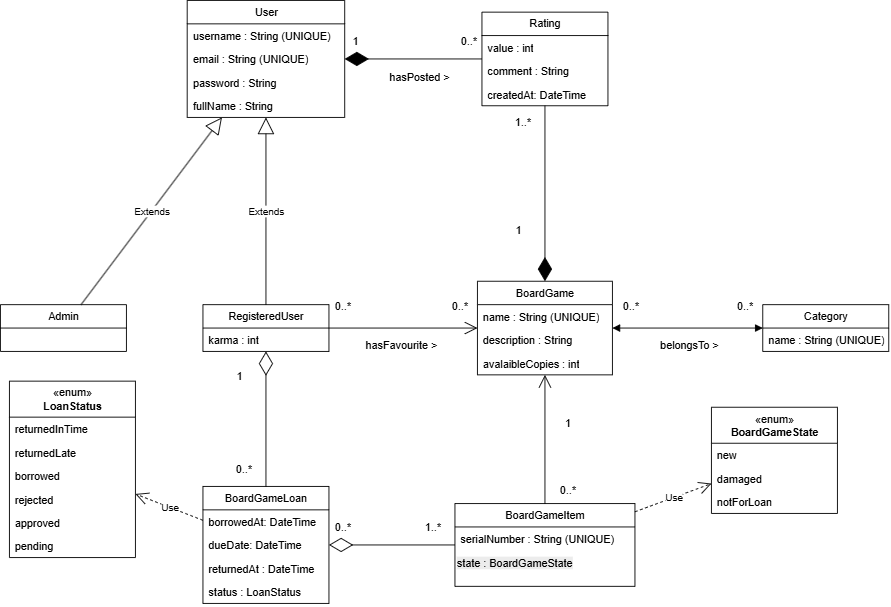

The diagram above was exported from draw.io. Its source (the exported page's mxGraphModel, read from the mxfile embedded in the PNG):
<mxGraphModel dx="2411" dy="863" grid="1" gridSize="10" guides="1" tooltips="1" connect="1" arrows="1" fold="1" page="1" pageScale="1" pageWidth="827" pageHeight="1169" math="0" shadow="0">
  <root>
    <mxCell id="0" />
    <mxCell id="1" parent="0" />
    <mxCell id="2RV8v89vmWxOJNKr13lQ-28" value="Extends" style="endArrow=block;endSize=16;endFill=0;html=1;rounded=0;" edge="1" parent="1" source="2RV8v89vmWxOJNKr13lQ-94" target="2RV8v89vmWxOJNKr13lQ-73">
      <mxGeometry width="160" relative="1" as="geometry">
        <mxPoint x="80.83743842364493" y="348" as="sourcePoint" />
        <mxPoint x="215.1063829787231" y="245.9999999999999" as="targetPoint" />
      </mxGeometry>
    </mxCell>
    <mxCell id="2RV8v89vmWxOJNKr13lQ-29" value="Extends" style="endArrow=block;endSize=16;endFill=0;html=1;rounded=0;" edge="1" parent="1" source="2RV8v89vmWxOJNKr13lQ-98" target="2RV8v89vmWxOJNKr13lQ-73">
      <mxGeometry width="160" relative="1" as="geometry">
        <mxPoint x="270" y="348" as="sourcePoint" />
        <mxPoint x="270" y="245.9999999999999" as="targetPoint" />
      </mxGeometry>
    </mxCell>
    <mxCell id="2RV8v89vmWxOJNKr13lQ-39" value="" style="endArrow=diamondThin;endFill=1;endSize=24;html=1;rounded=0;" edge="1" parent="1" source="2RV8v89vmWxOJNKr13lQ-69" target="2RV8v89vmWxOJNKr13lQ-78">
      <mxGeometry width="160" relative="1" as="geometry">
        <mxPoint x="570" y="245.9999999999999" as="sourcePoint" />
        <mxPoint x="570" y="348" as="targetPoint" />
      </mxGeometry>
    </mxCell>
    <mxCell id="2RV8v89vmWxOJNKr13lQ-40" value="" style="endArrow=open;endFill=1;endSize=12;html=1;rounded=0;" edge="1" parent="1" source="2RV8v89vmWxOJNKr13lQ-98" target="2RV8v89vmWxOJNKr13lQ-78">
      <mxGeometry width="160" relative="1" as="geometry">
        <mxPoint x="350" y="391.0000000000002" as="sourcePoint" />
        <mxPoint x="490" y="391.0000000000002" as="targetPoint" />
      </mxGeometry>
    </mxCell>
    <mxCell id="2RV8v89vmWxOJNKr13lQ-41" value="hasFavourite &amp;gt;" style="text;html=1;align=center;verticalAlign=middle;resizable=0;points=[];autosize=1;strokeColor=none;fillColor=none;" vertex="1" parent="1">
      <mxGeometry x="375" y="438" width="100" height="30" as="geometry" />
    </mxCell>
    <mxCell id="2RV8v89vmWxOJNKr13lQ-42" value="0..*" style="text;html=1;align=center;verticalAlign=middle;resizable=0;points=[];autosize=1;strokeColor=none;fillColor=none;" vertex="1" parent="1">
      <mxGeometry x="470" y="395" width="40" height="30" as="geometry" />
    </mxCell>
    <mxCell id="2RV8v89vmWxOJNKr13lQ-43" value="0..*" style="text;html=1;align=center;verticalAlign=middle;resizable=0;points=[];autosize=1;strokeColor=none;fillColor=none;" vertex="1" parent="1">
      <mxGeometry x="340" y="395" width="40" height="30" as="geometry" />
    </mxCell>
    <mxCell id="2RV8v89vmWxOJNKr13lQ-45" value="0..*" style="text;html=1;align=center;verticalAlign=middle;resizable=0;points=[];autosize=1;strokeColor=none;fillColor=none;" vertex="1" parent="1">
      <mxGeometry x="480" y="100" width="40" height="30" as="geometry" />
    </mxCell>
    <mxCell id="2RV8v89vmWxOJNKr13lQ-51" value="1" style="text;html=1;align=center;verticalAlign=middle;resizable=0;points=[];autosize=1;strokeColor=none;fillColor=none;" vertex="1" parent="1">
      <mxGeometry x="230" y="473" width="30" height="30" as="geometry" />
    </mxCell>
    <mxCell id="2RV8v89vmWxOJNKr13lQ-53" value="" style="endArrow=diamondThin;endFill=0;endSize=24;html=1;rounded=0;" edge="1" parent="1" source="2RV8v89vmWxOJNKr13lQ-90" target="2RV8v89vmWxOJNKr13lQ-98">
      <mxGeometry width="160" relative="1" as="geometry">
        <mxPoint x="279.52" y="590" as="sourcePoint" />
        <mxPoint x="279.52" y="466" as="targetPoint" />
      </mxGeometry>
    </mxCell>
    <mxCell id="2RV8v89vmWxOJNKr13lQ-54" value="0..*" style="text;html=1;align=center;verticalAlign=middle;resizable=0;points=[];autosize=1;strokeColor=none;fillColor=none;" vertex="1" parent="1">
      <mxGeometry x="787" y="395" width="40" height="30" as="geometry" />
    </mxCell>
    <mxCell id="2RV8v89vmWxOJNKr13lQ-55" value="0..*" style="text;html=1;align=center;verticalAlign=middle;resizable=0;points=[];autosize=1;strokeColor=none;fillColor=none;" vertex="1" parent="1">
      <mxGeometry x="660" y="395" width="40" height="30" as="geometry" />
    </mxCell>
    <mxCell id="2RV8v89vmWxOJNKr13lQ-56" value="0..*" style="text;html=1;align=center;verticalAlign=middle;resizable=0;points=[];autosize=1;strokeColor=none;fillColor=none;" vertex="1" parent="1">
      <mxGeometry x="230" y="576" width="40" height="30" as="geometry" />
    </mxCell>
    <mxCell id="2RV8v89vmWxOJNKr13lQ-57" value="" style="endArrow=open;endFill=1;endSize=12;html=1;rounded=0;" edge="1" parent="1" source="2RV8v89vmWxOJNKr13lQ-86" target="2RV8v89vmWxOJNKr13lQ-78">
      <mxGeometry width="160" relative="1" as="geometry">
        <mxPoint x="570" y="558" as="sourcePoint" />
        <mxPoint x="570" y="434" as="targetPoint" />
      </mxGeometry>
    </mxCell>
    <mxCell id="2RV8v89vmWxOJNKr13lQ-58" value="1..*" style="text;html=1;align=center;verticalAlign=middle;resizable=0;points=[];autosize=1;strokeColor=none;fillColor=none;" vertex="1" parent="1">
      <mxGeometry x="440" y="640" width="40" height="30" as="geometry" />
    </mxCell>
    <mxCell id="2RV8v89vmWxOJNKr13lQ-59" value="0..*" style="text;html=1;align=center;verticalAlign=middle;resizable=0;points=[];autosize=1;strokeColor=none;fillColor=none;" vertex="1" parent="1">
      <mxGeometry x="340" y="640" width="40" height="30" as="geometry" />
    </mxCell>
    <mxCell id="2RV8v89vmWxOJNKr13lQ-64" value="" style="endArrow=block;startArrow=block;endFill=1;startFill=1;html=1;rounded=0;" edge="1" parent="1" source="2RV8v89vmWxOJNKr13lQ-78" target="2RV8v89vmWxOJNKr13lQ-82">
      <mxGeometry width="160" relative="1" as="geometry">
        <mxPoint x="650" y="391.0000000000002" as="sourcePoint" />
        <mxPoint x="840" y="391.0000000000002" as="targetPoint" />
      </mxGeometry>
    </mxCell>
    <mxCell id="2RV8v89vmWxOJNKr13lQ-65" value="1..*" style="text;html=1;align=center;verticalAlign=middle;resizable=0;points=[];autosize=1;strokeColor=none;fillColor=none;" vertex="1" parent="1">
      <mxGeometry x="540" y="190" width="40" height="30" as="geometry" />
    </mxCell>
    <mxCell id="2RV8v89vmWxOJNKr13lQ-67" value="" style="endArrow=diamondThin;endFill=1;endSize=24;html=1;rounded=0;" edge="1" parent="1" source="2RV8v89vmWxOJNKr13lQ-69" target="2RV8v89vmWxOJNKr13lQ-73">
      <mxGeometry width="160" relative="1" as="geometry">
        <mxPoint x="490" y="202.9999999999999" as="sourcePoint" />
        <mxPoint x="350" y="202.9999999999999" as="targetPoint" />
      </mxGeometry>
    </mxCell>
    <mxCell id="2RV8v89vmWxOJNKr13lQ-68" value="1" style="text;html=1;align=center;verticalAlign=middle;resizable=0;points=[];autosize=1;strokeColor=none;fillColor=none;" vertex="1" parent="1">
      <mxGeometry x="359" y="100" width="30" height="30" as="geometry" />
    </mxCell>
    <mxCell id="2RV8v89vmWxOJNKr13lQ-69" value="Rating" style="swimlane;fontStyle=0;childLayout=stackLayout;horizontal=1;startSize=26;fillColor=none;horizontalStack=0;resizeParent=1;resizeParentMax=0;resizeLast=0;collapsible=1;marginBottom=0;whiteSpace=wrap;html=1;" vertex="1" parent="1">
      <mxGeometry x="515" y="83" width="140" height="104" as="geometry" />
    </mxCell>
    <mxCell id="2RV8v89vmWxOJNKr13lQ-71" value="value : int" style="text;strokeColor=none;fillColor=none;align=left;verticalAlign=top;spacingLeft=4;spacingRight=4;overflow=hidden;rotatable=0;points=[[0,0.5],[1,0.5]];portConstraint=eastwest;whiteSpace=wrap;html=1;" vertex="1" parent="2RV8v89vmWxOJNKr13lQ-69">
      <mxGeometry y="26" width="140" height="26" as="geometry" />
    </mxCell>
    <mxCell id="2RV8v89vmWxOJNKr13lQ-108" value="comment : String" style="text;strokeColor=none;fillColor=none;align=left;verticalAlign=top;spacingLeft=4;spacingRight=4;overflow=hidden;rotatable=0;points=[[0,0.5],[1,0.5]];portConstraint=eastwest;whiteSpace=wrap;html=1;" vertex="1" parent="2RV8v89vmWxOJNKr13lQ-69">
      <mxGeometry y="52" width="140" height="26" as="geometry" />
    </mxCell>
    <mxCell id="2RV8v89vmWxOJNKr13lQ-72" value="createdAt: DateTime" style="text;strokeColor=none;fillColor=none;align=left;verticalAlign=top;spacingLeft=4;spacingRight=4;overflow=hidden;rotatable=0;points=[[0,0.5],[1,0.5]];portConstraint=eastwest;whiteSpace=wrap;html=1;" vertex="1" parent="2RV8v89vmWxOJNKr13lQ-69">
      <mxGeometry y="78" width="140" height="26" as="geometry" />
    </mxCell>
    <mxCell id="2RV8v89vmWxOJNKr13lQ-73" value="User" style="swimlane;fontStyle=0;childLayout=stackLayout;horizontal=1;startSize=26;fillColor=none;horizontalStack=0;resizeParent=1;resizeParentMax=0;resizeLast=0;collapsible=1;marginBottom=0;whiteSpace=wrap;html=1;" vertex="1" parent="1">
      <mxGeometry x="187.5" y="70" width="175" height="130" as="geometry" />
    </mxCell>
    <mxCell id="2RV8v89vmWxOJNKr13lQ-75" value="username : String (UNIQUE)" style="text;strokeColor=none;fillColor=none;align=left;verticalAlign=top;spacingLeft=4;spacingRight=4;overflow=hidden;rotatable=0;points=[[0,0.5],[1,0.5]];portConstraint=eastwest;whiteSpace=wrap;html=1;" vertex="1" parent="2RV8v89vmWxOJNKr13lQ-73">
      <mxGeometry y="26" width="175" height="26" as="geometry" />
    </mxCell>
    <mxCell id="2RV8v89vmWxOJNKr13lQ-76" value="email : String (UNIQUE)" style="text;strokeColor=none;fillColor=none;align=left;verticalAlign=top;spacingLeft=4;spacingRight=4;overflow=hidden;rotatable=0;points=[[0,0.5],[1,0.5]];portConstraint=eastwest;whiteSpace=wrap;html=1;" vertex="1" parent="2RV8v89vmWxOJNKr13lQ-73">
      <mxGeometry y="52" width="175" height="26" as="geometry" />
    </mxCell>
    <mxCell id="2RV8v89vmWxOJNKr13lQ-106" value="password : String" style="text;strokeColor=none;fillColor=none;align=left;verticalAlign=top;spacingLeft=4;spacingRight=4;overflow=hidden;rotatable=0;points=[[0,0.5],[1,0.5]];portConstraint=eastwest;whiteSpace=wrap;html=1;" vertex="1" parent="2RV8v89vmWxOJNKr13lQ-73">
      <mxGeometry y="78" width="175" height="26" as="geometry" />
    </mxCell>
    <mxCell id="2RV8v89vmWxOJNKr13lQ-107" value="fullName : String" style="text;strokeColor=none;fillColor=none;align=left;verticalAlign=top;spacingLeft=4;spacingRight=4;overflow=hidden;rotatable=0;points=[[0,0.5],[1,0.5]];portConstraint=eastwest;whiteSpace=wrap;html=1;" vertex="1" parent="2RV8v89vmWxOJNKr13lQ-73">
      <mxGeometry y="104" width="175" height="26" as="geometry" />
    </mxCell>
    <mxCell id="2RV8v89vmWxOJNKr13lQ-78" value="BoardGame" style="swimlane;fontStyle=0;childLayout=stackLayout;horizontal=1;startSize=26;fillColor=none;horizontalStack=0;resizeParent=1;resizeParentMax=0;resizeLast=0;collapsible=1;marginBottom=0;whiteSpace=wrap;html=1;" vertex="1" parent="1">
      <mxGeometry x="510" y="382" width="150" height="104" as="geometry" />
    </mxCell>
    <mxCell id="2RV8v89vmWxOJNKr13lQ-80" value="name : String (UNIQUE)" style="text;strokeColor=none;fillColor=none;align=left;verticalAlign=top;spacingLeft=4;spacingRight=4;overflow=hidden;rotatable=0;points=[[0,0.5],[1,0.5]];portConstraint=eastwest;whiteSpace=wrap;html=1;" vertex="1" parent="2RV8v89vmWxOJNKr13lQ-78">
      <mxGeometry y="26" width="150" height="26" as="geometry" />
    </mxCell>
    <mxCell id="2RV8v89vmWxOJNKr13lQ-81" value="description : String" style="text;strokeColor=none;fillColor=none;align=left;verticalAlign=top;spacingLeft=4;spacingRight=4;overflow=hidden;rotatable=0;points=[[0,0.5],[1,0.5]];portConstraint=eastwest;whiteSpace=wrap;html=1;" vertex="1" parent="2RV8v89vmWxOJNKr13lQ-78">
      <mxGeometry y="52" width="150" height="26" as="geometry" />
    </mxCell>
    <mxCell id="2RV8v89vmWxOJNKr13lQ-111" value="avalaibleCopies : int" style="text;strokeColor=none;fillColor=none;align=left;verticalAlign=top;spacingLeft=4;spacingRight=4;overflow=hidden;rotatable=0;points=[[0,0.5],[1,0.5]];portConstraint=eastwest;whiteSpace=wrap;html=1;" vertex="1" parent="2RV8v89vmWxOJNKr13lQ-78">
      <mxGeometry y="78" width="150" height="26" as="geometry" />
    </mxCell>
    <mxCell id="2RV8v89vmWxOJNKr13lQ-82" value="Category" style="swimlane;fontStyle=0;childLayout=stackLayout;horizontal=1;startSize=26;fillColor=none;horizontalStack=0;resizeParent=1;resizeParentMax=0;resizeLast=0;collapsible=1;marginBottom=0;whiteSpace=wrap;html=1;" vertex="1" parent="1">
      <mxGeometry x="827" y="408" width="140" height="52" as="geometry" />
    </mxCell>
    <mxCell id="2RV8v89vmWxOJNKr13lQ-84" value="name : String (UNIQUE)" style="text;strokeColor=none;fillColor=none;align=left;verticalAlign=top;spacingLeft=4;spacingRight=4;overflow=hidden;rotatable=0;points=[[0,0.5],[1,0.5]];portConstraint=eastwest;whiteSpace=wrap;html=1;" vertex="1" parent="2RV8v89vmWxOJNKr13lQ-82">
      <mxGeometry y="26" width="140" height="26" as="geometry" />
    </mxCell>
    <mxCell id="2RV8v89vmWxOJNKr13lQ-86" value="BoardGameItem" style="swimlane;fontStyle=0;childLayout=stackLayout;horizontal=1;startSize=26;fillColor=none;horizontalStack=0;resizeParent=1;resizeParentMax=0;resizeLast=0;collapsible=1;marginBottom=0;whiteSpace=wrap;html=1;" vertex="1" parent="1">
      <mxGeometry x="485" y="629" width="200" height="92" as="geometry" />
    </mxCell>
    <mxCell id="2RV8v89vmWxOJNKr13lQ-88" value="serialNumber : String (UNIQUE)" style="text;strokeColor=none;fillColor=none;align=left;verticalAlign=top;spacingLeft=4;spacingRight=4;overflow=hidden;rotatable=0;points=[[0,0.5],[1,0.5]];portConstraint=eastwest;whiteSpace=wrap;html=1;" vertex="1" parent="2RV8v89vmWxOJNKr13lQ-86">
      <mxGeometry y="26" width="200" height="26" as="geometry" />
    </mxCell>
    <mxCell id="2RV8v89vmWxOJNKr13lQ-134" value="&lt;span style=&quot;color: rgb(0, 0, 0); font-family: Helvetica; font-size: 12px; font-style: normal; font-variant-ligatures: normal; font-variant-caps: normal; font-weight: 400; letter-spacing: normal; orphans: 2; text-align: left; text-indent: 0px; text-transform: none; widows: 2; word-spacing: 0px; -webkit-text-stroke-width: 0px; white-space: normal; background-color: rgb(236, 236, 236); text-decoration-thickness: initial; text-decoration-style: initial; text-decoration-color: initial; display: inline !important; float: none;&quot;&gt;state : BoardGameState&lt;/span&gt;" style="text;whiteSpace=wrap;html=1;" vertex="1" parent="2RV8v89vmWxOJNKr13lQ-86">
      <mxGeometry y="52" width="200" height="40" as="geometry" />
    </mxCell>
    <mxCell id="2RV8v89vmWxOJNKr13lQ-90" value="BoardGameLoan" style="swimlane;fontStyle=0;childLayout=stackLayout;horizontal=1;startSize=26;fillColor=none;horizontalStack=0;resizeParent=1;resizeParentMax=0;resizeLast=0;collapsible=1;marginBottom=0;whiteSpace=wrap;html=1;" vertex="1" parent="1">
      <mxGeometry x="205" y="610" width="140" height="130" as="geometry" />
    </mxCell>
    <mxCell id="2RV8v89vmWxOJNKr13lQ-92" value="borrowedAt: DateTime" style="text;strokeColor=none;fillColor=none;align=left;verticalAlign=top;spacingLeft=4;spacingRight=4;overflow=hidden;rotatable=0;points=[[0,0.5],[1,0.5]];portConstraint=eastwest;whiteSpace=wrap;html=1;" vertex="1" parent="2RV8v89vmWxOJNKr13lQ-90">
      <mxGeometry y="26" width="140" height="26" as="geometry" />
    </mxCell>
    <mxCell id="2RV8v89vmWxOJNKr13lQ-93" value="dueDate: DateTime" style="text;strokeColor=none;fillColor=none;align=left;verticalAlign=top;spacingLeft=4;spacingRight=4;overflow=hidden;rotatable=0;points=[[0,0.5],[1,0.5]];portConstraint=eastwest;whiteSpace=wrap;html=1;" vertex="1" parent="2RV8v89vmWxOJNKr13lQ-90">
      <mxGeometry y="52" width="140" height="26" as="geometry" />
    </mxCell>
    <mxCell id="2RV8v89vmWxOJNKr13lQ-109" value="returnedAt : DateTime" style="text;strokeColor=none;fillColor=none;align=left;verticalAlign=top;spacingLeft=4;spacingRight=4;overflow=hidden;rotatable=0;points=[[0,0.5],[1,0.5]];portConstraint=eastwest;whiteSpace=wrap;html=1;" vertex="1" parent="2RV8v89vmWxOJNKr13lQ-90">
      <mxGeometry y="78" width="140" height="26" as="geometry" />
    </mxCell>
    <mxCell id="2RV8v89vmWxOJNKr13lQ-110" value="status : LoanStatus" style="text;strokeColor=none;fillColor=none;align=left;verticalAlign=top;spacingLeft=4;spacingRight=4;overflow=hidden;rotatable=0;points=[[0,0.5],[1,0.5]];portConstraint=eastwest;whiteSpace=wrap;html=1;" vertex="1" parent="2RV8v89vmWxOJNKr13lQ-90">
      <mxGeometry y="104" width="140" height="26" as="geometry" />
    </mxCell>
    <mxCell id="2RV8v89vmWxOJNKr13lQ-94" value="Admin" style="swimlane;fontStyle=0;childLayout=stackLayout;horizontal=1;startSize=26;fillColor=none;horizontalStack=0;resizeParent=1;resizeParentMax=0;resizeLast=0;collapsible=1;marginBottom=0;whiteSpace=wrap;html=1;" vertex="1" parent="1">
      <mxGeometry x="-20" y="408" width="140" height="52" as="geometry" />
    </mxCell>
    <mxCell id="2RV8v89vmWxOJNKr13lQ-98" value="RegisteredUser" style="swimlane;fontStyle=0;childLayout=stackLayout;horizontal=1;startSize=26;fillColor=none;horizontalStack=0;resizeParent=1;resizeParentMax=0;resizeLast=0;collapsible=1;marginBottom=0;whiteSpace=wrap;html=1;" vertex="1" parent="1">
      <mxGeometry x="205" y="408" width="140" height="52" as="geometry" />
    </mxCell>
    <mxCell id="2RV8v89vmWxOJNKr13lQ-99" value="karma : int" style="text;strokeColor=none;fillColor=none;align=left;verticalAlign=top;spacingLeft=4;spacingRight=4;overflow=hidden;rotatable=0;points=[[0,0.5],[1,0.5]];portConstraint=eastwest;whiteSpace=wrap;html=1;" vertex="1" parent="2RV8v89vmWxOJNKr13lQ-98">
      <mxGeometry y="26" width="140" height="26" as="geometry" />
    </mxCell>
    <mxCell id="2RV8v89vmWxOJNKr13lQ-103" value="belongsTo &amp;gt;" style="text;html=1;align=center;verticalAlign=middle;resizable=0;points=[];autosize=1;strokeColor=none;fillColor=none;" vertex="1" parent="1">
      <mxGeometry x="700" y="438" width="90" height="30" as="geometry" />
    </mxCell>
    <mxCell id="2RV8v89vmWxOJNKr13lQ-104" value="hasPosted &amp;gt;" style="text;html=1;align=center;verticalAlign=middle;resizable=0;points=[];autosize=1;strokeColor=none;fillColor=none;" vertex="1" parent="1">
      <mxGeometry x="400" y="140" width="90" height="30" as="geometry" />
    </mxCell>
    <mxCell id="2RV8v89vmWxOJNKr13lQ-113" value="1" style="text;html=1;align=center;verticalAlign=middle;resizable=0;points=[];autosize=1;strokeColor=none;fillColor=none;" vertex="1" parent="1">
      <mxGeometry x="595" y="525" width="30" height="30" as="geometry" />
    </mxCell>
    <mxCell id="2RV8v89vmWxOJNKr13lQ-114" value="0..*" style="text;html=1;align=center;verticalAlign=middle;resizable=0;points=[];autosize=1;strokeColor=none;fillColor=none;" vertex="1" parent="1">
      <mxGeometry x="590" y="599" width="40" height="30" as="geometry" />
    </mxCell>
    <mxCell id="2RV8v89vmWxOJNKr13lQ-117" value="«enum»&lt;br&gt;&lt;b&gt;BoardGameState&lt;/b&gt;" style="swimlane;fontStyle=0;childLayout=stackLayout;horizontal=1;startSize=40;fillColor=none;horizontalStack=0;resizeParent=1;resizeParentMax=0;resizeLast=0;collapsible=1;marginBottom=0;whiteSpace=wrap;html=1;" vertex="1" parent="1">
      <mxGeometry x="770" y="522" width="140" height="118" as="geometry" />
    </mxCell>
    <mxCell id="2RV8v89vmWxOJNKr13lQ-118" value="new" style="text;strokeColor=none;fillColor=none;align=left;verticalAlign=top;spacingLeft=4;spacingRight=4;overflow=hidden;rotatable=0;points=[[0,0.5],[1,0.5]];portConstraint=eastwest;whiteSpace=wrap;html=1;" vertex="1" parent="2RV8v89vmWxOJNKr13lQ-117">
      <mxGeometry y="40" width="140" height="26" as="geometry" />
    </mxCell>
    <mxCell id="2RV8v89vmWxOJNKr13lQ-119" value="damaged" style="text;strokeColor=none;fillColor=none;align=left;verticalAlign=top;spacingLeft=4;spacingRight=4;overflow=hidden;rotatable=0;points=[[0,0.5],[1,0.5]];portConstraint=eastwest;whiteSpace=wrap;html=1;" vertex="1" parent="2RV8v89vmWxOJNKr13lQ-117">
      <mxGeometry y="66" width="140" height="26" as="geometry" />
    </mxCell>
    <mxCell id="2RV8v89vmWxOJNKr13lQ-120" value="notForLoan" style="text;strokeColor=none;fillColor=none;align=left;verticalAlign=top;spacingLeft=4;spacingRight=4;overflow=hidden;rotatable=0;points=[[0,0.5],[1,0.5]];portConstraint=eastwest;whiteSpace=wrap;html=1;" vertex="1" parent="2RV8v89vmWxOJNKr13lQ-117">
      <mxGeometry y="92" width="140" height="26" as="geometry" />
    </mxCell>
    <mxCell id="2RV8v89vmWxOJNKr13lQ-121" value="«enum»&lt;br&gt;&lt;b&gt;LoanStatus&lt;/b&gt;" style="swimlane;fontStyle=0;childLayout=stackLayout;horizontal=1;startSize=40;fillColor=none;horizontalStack=0;resizeParent=1;resizeParentMax=0;resizeLast=0;collapsible=1;marginBottom=0;whiteSpace=wrap;html=1;" vertex="1" parent="1">
      <mxGeometry x="-10" y="493" width="140" height="196" as="geometry" />
    </mxCell>
    <mxCell id="2RV8v89vmWxOJNKr13lQ-122" value="returnedInTime" style="text;strokeColor=none;fillColor=none;align=left;verticalAlign=top;spacingLeft=4;spacingRight=4;overflow=hidden;rotatable=0;points=[[0,0.5],[1,0.5]];portConstraint=eastwest;whiteSpace=wrap;html=1;" vertex="1" parent="2RV8v89vmWxOJNKr13lQ-121">
      <mxGeometry y="40" width="140" height="26" as="geometry" />
    </mxCell>
    <mxCell id="2RV8v89vmWxOJNKr13lQ-123" value="returnedLate" style="text;strokeColor=none;fillColor=none;align=left;verticalAlign=top;spacingLeft=4;spacingRight=4;overflow=hidden;rotatable=0;points=[[0,0.5],[1,0.5]];portConstraint=eastwest;whiteSpace=wrap;html=1;" vertex="1" parent="2RV8v89vmWxOJNKr13lQ-121">
      <mxGeometry y="66" width="140" height="26" as="geometry" />
    </mxCell>
    <mxCell id="2RV8v89vmWxOJNKr13lQ-124" value="borrowed" style="text;strokeColor=none;fillColor=none;align=left;verticalAlign=top;spacingLeft=4;spacingRight=4;overflow=hidden;rotatable=0;points=[[0,0.5],[1,0.5]];portConstraint=eastwest;whiteSpace=wrap;html=1;" vertex="1" parent="2RV8v89vmWxOJNKr13lQ-121">
      <mxGeometry y="92" width="140" height="26" as="geometry" />
    </mxCell>
    <mxCell id="2RV8v89vmWxOJNKr13lQ-125" value="rejected" style="text;strokeColor=none;fillColor=none;align=left;verticalAlign=top;spacingLeft=4;spacingRight=4;overflow=hidden;rotatable=0;points=[[0,0.5],[1,0.5]];portConstraint=eastwest;whiteSpace=wrap;html=1;" vertex="1" parent="2RV8v89vmWxOJNKr13lQ-121">
      <mxGeometry y="118" width="140" height="26" as="geometry" />
    </mxCell>
    <mxCell id="2RV8v89vmWxOJNKr13lQ-126" value="approved" style="text;strokeColor=none;fillColor=none;align=left;verticalAlign=top;spacingLeft=4;spacingRight=4;overflow=hidden;rotatable=0;points=[[0,0.5],[1,0.5]];portConstraint=eastwest;whiteSpace=wrap;html=1;" vertex="1" parent="2RV8v89vmWxOJNKr13lQ-121">
      <mxGeometry y="144" width="140" height="26" as="geometry" />
    </mxCell>
    <mxCell id="2RV8v89vmWxOJNKr13lQ-127" value="pending" style="text;strokeColor=none;fillColor=none;align=left;verticalAlign=top;spacingLeft=4;spacingRight=4;overflow=hidden;rotatable=0;points=[[0,0.5],[1,0.5]];portConstraint=eastwest;whiteSpace=wrap;html=1;" vertex="1" parent="2RV8v89vmWxOJNKr13lQ-121">
      <mxGeometry y="170" width="140" height="26" as="geometry" />
    </mxCell>
    <mxCell id="2RV8v89vmWxOJNKr13lQ-128" value="Use" style="endArrow=open;endSize=12;dashed=1;html=1;rounded=0;" edge="1" parent="1" source="2RV8v89vmWxOJNKr13lQ-86" target="2RV8v89vmWxOJNKr13lQ-117">
      <mxGeometry width="160" relative="1" as="geometry">
        <mxPoint x="580" y="344.52" as="sourcePoint" />
        <mxPoint x="740" y="344.52" as="targetPoint" />
      </mxGeometry>
    </mxCell>
    <mxCell id="2RV8v89vmWxOJNKr13lQ-129" value="Use" style="endArrow=open;endSize=12;dashed=1;html=1;rounded=0;" edge="1" parent="1" source="2RV8v89vmWxOJNKr13lQ-90" target="2RV8v89vmWxOJNKr13lQ-121">
      <mxGeometry width="160" relative="1" as="geometry">
        <mxPoint x="45" y="810" as="sourcePoint" />
        <mxPoint x="205" y="810" as="targetPoint" />
      </mxGeometry>
    </mxCell>
    <mxCell id="2RV8v89vmWxOJNKr13lQ-132" value="1" style="text;html=1;align=center;verticalAlign=middle;resizable=0;points=[];autosize=1;strokeColor=none;fillColor=none;" vertex="1" parent="1">
      <mxGeometry x="540" y="310" width="30" height="30" as="geometry" />
    </mxCell>
    <mxCell id="2RV8v89vmWxOJNKr13lQ-133" value="" style="endArrow=diamondThin;endFill=0;endSize=24;html=1;rounded=0;" edge="1" parent="1" source="2RV8v89vmWxOJNKr13lQ-86" target="2RV8v89vmWxOJNKr13lQ-90">
      <mxGeometry width="160" relative="1" as="geometry">
        <mxPoint x="359" y="830" as="sourcePoint" />
        <mxPoint x="519" y="830" as="targetPoint" />
      </mxGeometry>
    </mxCell>
  </root>
</mxGraphModel>